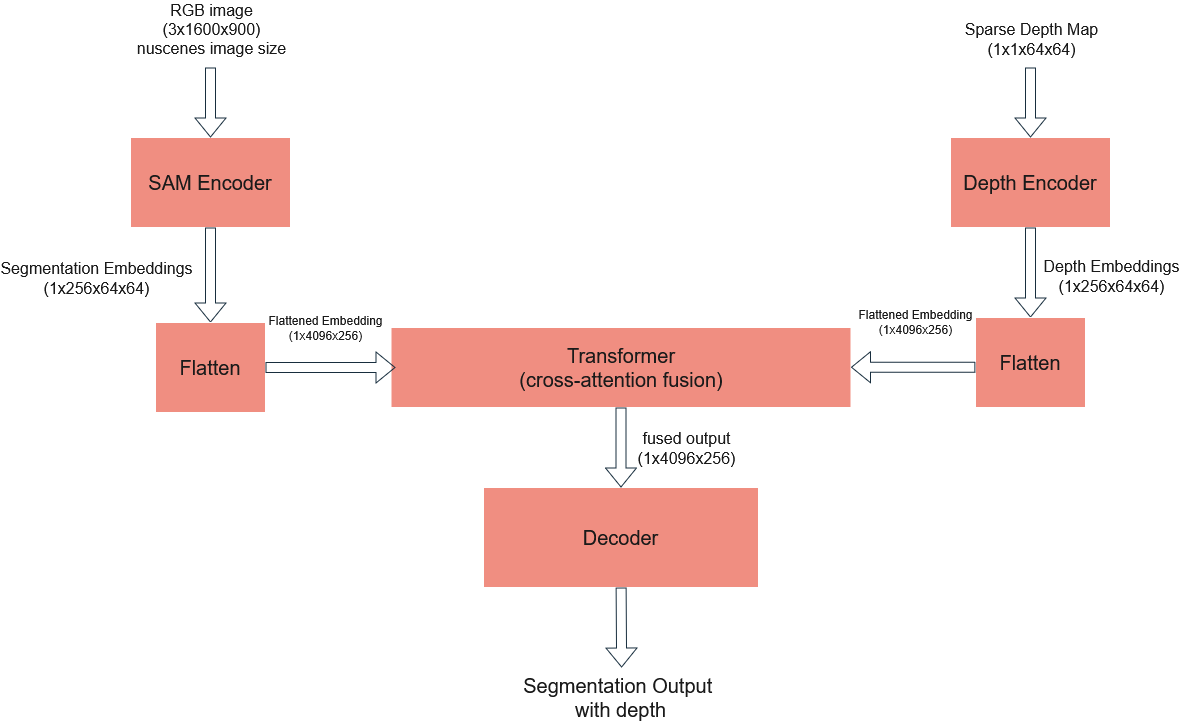

The diagram above was exported from draw.io. Its source (the exported page's mxGraphModel, read from the mxfile embedded in the PNG):
<mxGraphModel dx="2613" dy="1027" grid="1" gridSize="10" guides="1" tooltips="1" connect="1" arrows="1" fold="1" page="1" pageScale="1" pageWidth="850" pageHeight="1400" background="#ffffff" math="0" shadow="0">
  <root>
    <mxCell id="0" />
    <mxCell id="1" parent="0" />
    <mxCell id="dgfzN2ZVEdtXBlVqso8J-1" parent="1" style="rounded=0;whiteSpace=wrap;html=1;labelBackgroundColor=none;container=0;fillColor=#F08E81;strokeColor=#FFFFFF;fontColor=#1A1A1A;" value="&lt;font style=&quot;font-size: 20px;&quot;&gt;SAM Encoder&lt;/font&gt;" vertex="1">
      <mxGeometry height="90" width="160" x="-85" y="240" as="geometry" />
    </mxCell>
    <mxCell id="dgfzN2ZVEdtXBlVqso8J-5" parent="1" style="rounded=0;whiteSpace=wrap;html=1;labelBackgroundColor=none;container=0;fillColor=#F08E81;strokeColor=#FFFFFF;fontColor=#1A1A1A;" value="&lt;div&gt;&lt;font style=&quot;font-size: 20px;&quot;&gt;Transformer&lt;/font&gt;&lt;/div&gt;&lt;font style=&quot;font-size: 20px;&quot;&gt;(cross-attention fusion)&lt;/font&gt;" vertex="1">
      <mxGeometry height="80" width="460" x="175.5" y="430" as="geometry" />
    </mxCell>
    <mxCell id="dgfzN2ZVEdtXBlVqso8J-7" edge="1" parent="1" source="dgfzN2ZVEdtXBlVqso8J-1" style="shape=flexArrow;endArrow=classic;html=1;rounded=0;labelBackgroundColor=none;fontColor=default;strokeColor=#182E3E;" target="dgfzN2ZVEdtXBlVqso8J-30" value="">
      <mxGeometry height="50" relative="1" width="50" as="geometry">
        <Array as="points" />
        <mxPoint x="119.57" y="329.9999999999999" as="sourcePoint" />
        <mxPoint x="70" y="400" as="targetPoint" />
      </mxGeometry>
    </mxCell>
    <mxCell id="dgfzN2ZVEdtXBlVqso8J-10" connectable="0" parent="dgfzN2ZVEdtXBlVqso8J-7" style="edgeLabel;html=1;align=center;verticalAlign=middle;resizable=0;points=[];labelBackgroundColor=none;container=0;rounded=0;fontColor=#1A1A1A;" value="&lt;div&gt;&lt;font style=&quot;font-size: 16px;&quot;&gt;Segmentation Embeddings&lt;/font&gt;&lt;/div&gt;&lt;div&gt;&lt;font style=&quot;font-size: 16px;&quot;&gt;(1x256x64x64)&lt;/font&gt;&lt;/div&gt;" vertex="1">
      <mxGeometry relative="1" x="-0.2906" y="2" as="geometry">
        <mxPoint x="-117" y="16" as="offset" />
      </mxGeometry>
    </mxCell>
    <mxCell id="dgfzN2ZVEdtXBlVqso8J-13" parent="1" style="rounded=0;whiteSpace=wrap;html=1;labelBackgroundColor=none;container=0;fillColor=#F08E81;strokeColor=#FFFFFF;fontColor=#1A1A1A;" value="&lt;font style=&quot;font-size: 20px;&quot;&gt;Decoder&lt;/font&gt;" vertex="1">
      <mxGeometry height="100" width="275" x="268" y="590" as="geometry" />
    </mxCell>
    <mxCell id="dgfzN2ZVEdtXBlVqso8J-14" edge="1" parent="1" source="dgfzN2ZVEdtXBlVqso8J-5" style="shape=flexArrow;endArrow=classic;html=1;rounded=0;exitX=0.5;exitY=1;exitDx=0;exitDy=0;entryX=0.5;entryY=0;entryDx=0;entryDy=0;labelBackgroundColor=none;fontColor=default;strokeColor=#182E3E;" target="dgfzN2ZVEdtXBlVqso8J-13" value="">
      <mxGeometry height="50" relative="1" width="50" as="geometry">
        <mxPoint x="400" y="610" as="sourcePoint" />
        <mxPoint x="450" y="560" as="targetPoint" />
      </mxGeometry>
    </mxCell>
    <mxCell id="dgfzN2ZVEdtXBlVqso8J-25" connectable="0" parent="dgfzN2ZVEdtXBlVqso8J-14" style="edgeLabel;html=1;align=center;verticalAlign=middle;resizable=0;points=[];labelBackgroundColor=none;container=0;rounded=0;fontColor=#1A1A1A;" value="&lt;div&gt;&lt;font style=&quot;font-size: 16px;&quot;&gt;fused output&lt;/font&gt;&lt;/div&gt;&lt;div&gt;&lt;font style=&quot;font-size: 16px;&quot;&gt;(1x4096x256)&lt;/font&gt;&lt;/div&gt;" vertex="1">
      <mxGeometry relative="1" x="-0.1934" y="2" as="geometry">
        <mxPoint x="63" y="8" as="offset" />
      </mxGeometry>
    </mxCell>
    <mxCell id="dgfzN2ZVEdtXBlVqso8J-15" edge="1" parent="1" source="dgfzN2ZVEdtXBlVqso8J-13" style="shape=flexArrow;endArrow=classic;html=1;rounded=0;exitX=0.5;exitY=1;exitDx=0;exitDy=0;labelBackgroundColor=none;fontColor=default;strokeColor=#182E3E;" value="">
      <mxGeometry height="50" relative="1" width="50" as="geometry">
        <mxPoint x="460" y="660" as="sourcePoint" />
        <mxPoint x="406" y="770" as="targetPoint" />
      </mxGeometry>
    </mxCell>
    <mxCell id="dgfzN2ZVEdtXBlVqso8J-16" connectable="0" parent="dgfzN2ZVEdtXBlVqso8J-15" style="edgeLabel;html=1;align=center;verticalAlign=middle;resizable=0;points=[];labelBackgroundColor=none;container=0;rounded=0;fontColor=#1A1A1A;" value="&lt;div&gt;&lt;font style=&quot;font-size: 20px;&quot;&gt;Segmentation Output&amp;nbsp;&lt;/font&gt;&lt;/div&gt;&lt;div&gt;&lt;font style=&quot;font-size: 20px;&quot;&gt;with depth&lt;/font&gt;&lt;/div&gt;" vertex="1">
      <mxGeometry relative="1" x="0.4067" y="-3" as="geometry">
        <mxPoint x="2" y="53" as="offset" />
      </mxGeometry>
    </mxCell>
    <mxCell id="dgfzN2ZVEdtXBlVqso8J-22" edge="1" parent="1" style="shape=flexArrow;endArrow=classic;html=1;rounded=0;labelBackgroundColor=none;fontColor=default;strokeColor=#182E3E;" target="dgfzN2ZVEdtXBlVqso8J-1" value="">
      <mxGeometry height="50" relative="1" width="50" as="geometry">
        <mxPoint x="-5" y="170" as="sourcePoint" />
        <mxPoint x="119.57" y="240" as="targetPoint" />
      </mxGeometry>
    </mxCell>
    <mxCell id="dgfzN2ZVEdtXBlVqso8J-23" connectable="0" parent="dgfzN2ZVEdtXBlVqso8J-22" style="edgeLabel;html=1;align=center;verticalAlign=middle;resizable=0;points=[];labelBackgroundColor=none;container=0;rounded=0;fontColor=#1A1A1A;" value="&lt;div&gt;&lt;font style=&quot;font-size: 16px;&quot;&gt;RGB image&lt;/font&gt;&lt;/div&gt;&lt;div&gt;&lt;font style=&quot;font-size: 16px;&quot;&gt;(3x1600x900)&lt;/font&gt;&lt;/div&gt;&lt;div&gt;&lt;font style=&quot;font-size: 16px;&quot;&gt;nuscenes image size&lt;/font&gt;&lt;/div&gt;" vertex="1">
      <mxGeometry relative="1" x="-0.3539" y="-2" as="geometry">
        <mxPoint x="2" y="-62" as="offset" />
      </mxGeometry>
    </mxCell>
    <mxCell id="dgfzN2ZVEdtXBlVqso8J-30" parent="1" style="rounded=0;whiteSpace=wrap;html=1;labelBackgroundColor=none;container=0;fillColor=#F08E81;strokeColor=#FFFFFF;fontColor=#1A1A1A;" value="&lt;font style=&quot;font-size: 20px;&quot;&gt;Flatten&lt;/font&gt;" vertex="1">
      <mxGeometry height="90" width="110" x="-60" y="425" as="geometry" />
    </mxCell>
    <mxCell id="dgfzN2ZVEdtXBlVqso8J-31" parent="1" style="rounded=0;whiteSpace=wrap;html=1;labelBackgroundColor=none;container=0;fillColor=#F08E81;strokeColor=#FFFFFF;fontColor=#1A1A1A;" value="&lt;font style=&quot;font-size: 20px;&quot;&gt;Depth Encoder&lt;/font&gt;" vertex="1">
      <mxGeometry height="90" width="160" x="735" y="240" as="geometry" />
    </mxCell>
    <mxCell id="dgfzN2ZVEdtXBlVqso8J-32" edge="1" parent="1" source="dgfzN2ZVEdtXBlVqso8J-31" style="shape=flexArrow;endArrow=classic;html=1;rounded=0;labelBackgroundColor=none;fontColor=default;strokeColor=#182E3E;" target="dgfzN2ZVEdtXBlVqso8J-36" value="">
      <mxGeometry height="50" relative="1" width="50" as="geometry">
        <Array as="points" />
        <mxPoint x="914.5699999999999" y="309.9999999999999" as="sourcePoint" />
        <mxPoint x="865" y="380" as="targetPoint" />
      </mxGeometry>
    </mxCell>
    <mxCell id="dgfzN2ZVEdtXBlVqso8J-33" connectable="0" parent="dgfzN2ZVEdtXBlVqso8J-32" style="edgeLabel;html=1;align=center;verticalAlign=middle;resizable=0;points=[];labelBackgroundColor=none;container=0;rounded=0;fontColor=#1A1A1A;" value="&lt;div&gt;&lt;font style=&quot;font-size: 16px;&quot;&gt;Depth Embeddings&lt;/font&gt;&lt;/div&gt;&lt;div&gt;&lt;font style=&quot;font-size: 16px;&quot;&gt;(1x256x64x64)&lt;/font&gt;&lt;/div&gt;" vertex="1">
      <mxGeometry relative="1" x="-0.2906" y="2" as="geometry">
        <mxPoint x="78" y="16" as="offset" />
      </mxGeometry>
    </mxCell>
    <mxCell id="dgfzN2ZVEdtXBlVqso8J-34" edge="1" parent="1" style="shape=flexArrow;endArrow=classic;html=1;rounded=0;labelBackgroundColor=none;fontColor=default;strokeColor=#182E3E;" target="dgfzN2ZVEdtXBlVqso8J-31" value="">
      <mxGeometry height="50" relative="1" width="50" as="geometry">
        <mxPoint x="815" y="170" as="sourcePoint" />
        <mxPoint x="914.5699999999999" y="220" as="targetPoint" />
      </mxGeometry>
    </mxCell>
    <mxCell id="dgfzN2ZVEdtXBlVqso8J-35" connectable="0" parent="dgfzN2ZVEdtXBlVqso8J-34" style="edgeLabel;html=1;align=center;verticalAlign=middle;resizable=0;points=[];labelBackgroundColor=none;container=0;rounded=0;fontColor=#1A1A1A;" value="&lt;div&gt;&lt;font style=&quot;font-size: 16px;&quot;&gt;Sparse Depth Map&lt;/font&gt;&lt;/div&gt;&lt;font style=&quot;font-size: 16px;&quot;&gt;(1x1x64x64)&lt;/font&gt;" vertex="1">
      <mxGeometry relative="1" x="-0.3539" y="-2" as="geometry">
        <mxPoint x="2" y="-52" as="offset" />
      </mxGeometry>
    </mxCell>
    <mxCell id="dgfzN2ZVEdtXBlVqso8J-36" parent="1" style="rounded=0;whiteSpace=wrap;html=1;labelBackgroundColor=none;container=0;fillColor=#F08E81;strokeColor=#FFFFFF;fontColor=#1A1A1A;" value="&lt;font style=&quot;font-size: 20px;&quot;&gt;Flatten&lt;/font&gt;" vertex="1">
      <mxGeometry height="90" width="110" x="760" y="420" as="geometry" />
    </mxCell>
    <mxCell id="dgfzN2ZVEdtXBlVqso8J-37" edge="1" parent="1" source="dgfzN2ZVEdtXBlVqso8J-30" style="shape=flexArrow;endArrow=classic;html=1;rounded=0;strokeColor=#182E3E;fontColor=#1A1A1A;exitX=1;exitY=0.5;exitDx=0;exitDy=0;" value="">
      <mxGeometry height="50" relative="1" width="50" as="geometry">
        <mxPoint x="130" y="520" as="sourcePoint" />
        <mxPoint x="180" y="470" as="targetPoint" />
      </mxGeometry>
    </mxCell>
    <mxCell id="dgfzN2ZVEdtXBlVqso8J-40" connectable="0" parent="dgfzN2ZVEdtXBlVqso8J-37" style="edgeLabel;html=1;align=center;verticalAlign=middle;resizable=0;points=[];strokeColor=#FFFFFF;fontColor=#1A1A1A;fillColor=#F08E81;" value="&lt;div&gt;&lt;font style=&quot;font-size: 12px;&quot;&gt;Flattened Embedding&lt;/font&gt;&lt;/div&gt;&lt;div&gt;&lt;font style=&quot;font-size: 12px;&quot;&gt;(1x4096x256)&lt;/font&gt;&lt;/div&gt;" vertex="1">
      <mxGeometry relative="1" x="-0.2582" y="1" as="geometry">
        <mxPoint x="11" y="-39" as="offset" />
      </mxGeometry>
    </mxCell>
    <mxCell id="dgfzN2ZVEdtXBlVqso8J-38" edge="1" parent="1" source="dgfzN2ZVEdtXBlVqso8J-36" style="shape=flexArrow;endArrow=classic;html=1;rounded=0;strokeColor=#182E3E;fontColor=#1A1A1A;exitX=-0.001;exitY=0.552;exitDx=0;exitDy=0;exitPerimeter=0;" value="">
      <mxGeometry height="50" relative="1" width="50" as="geometry">
        <mxPoint x="765.5" y="469.7" as="sourcePoint" />
        <mxPoint x="635.5" y="469.7" as="targetPoint" />
      </mxGeometry>
    </mxCell>
    <mxCell id="dgfzN2ZVEdtXBlVqso8J-39" connectable="0" parent="dgfzN2ZVEdtXBlVqso8J-38" style="edgeLabel;html=1;align=center;verticalAlign=middle;resizable=0;points=[];strokeColor=#FFFFFF;fontColor=#1A1A1A;fillColor=#F08E81;" value="&lt;div&gt;&lt;font style=&quot;font-size: 12px;&quot;&gt;Flattened Embedding&lt;/font&gt;&lt;/div&gt;&lt;div&gt;&lt;font style=&quot;font-size: 12px;&quot;&gt;(1x4096x256)&lt;/font&gt;&lt;/div&gt;" vertex="1">
      <mxGeometry relative="1" x="0.0252" y="-1" as="geometry">
        <mxPoint x="4" y="-44" as="offset" />
      </mxGeometry>
    </mxCell>
  </root>
</mxGraphModel>